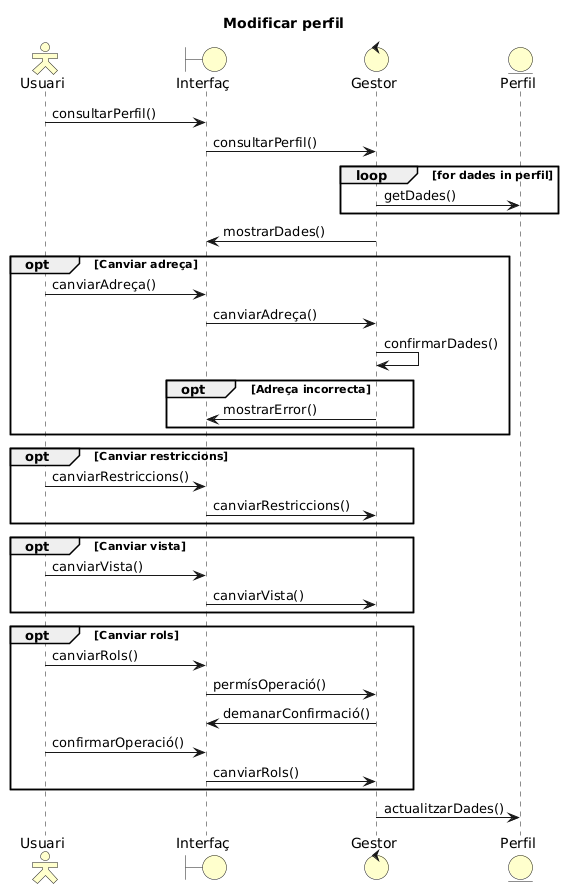

The diagram above was rendered by PlantUML. Its source (embedded in the PNG):
@startuml
'Params
  title Modificar perfil
  skinparam backgroundColor transparent
  skinparam actorStyle Hollow
  skinparam actorBackgroundColor business
  skinparam boundaryBackgroundColor business
  skinparam controlBackgroundColor business
  skinparam entityBackgroundColor business

'Participants
  actor Usuari as U
  boundary Interfaç as I
  control Gestor as G
  entity Perfil as P

'Seqüència
  U -> I : consultarPerfil()
  I -> G : consultarPerfil()
loop for dades in perfil
  G -> P : getDades()
end
  G -> I : mostrarDades()
opt Canviar adreça
  U -> I : canviarAdreça()
  I -> G : canviarAdreça()
  G -> G : confirmarDades()
opt Adreça incorrecta
  G -> I : mostrarError()
end
end
opt Canviar restriccions
  U -> I : canviarRestriccions()
  I -> G : canviarRestriccions()
end
opt Canviar vista
  U -> I : canviarVista()
  I -> G : canviarVista()
end
opt Canviar rols
  U -> I : canviarRols()
  I -> G : permísOperació()
  G -> I : demanarConfirmació()
  U -> I : confirmarOperació()
  I -> G : canviarRols()
end
  G -> P : actualitzarDades()
@enduml